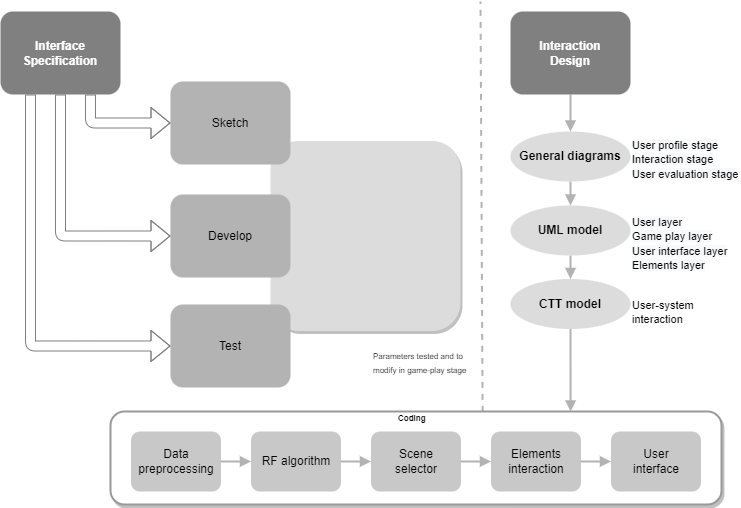

The diagram above was exported from draw.io. Its source (the exported page's mxGraphModel, read from the mxfile embedded in the PNG):
<mxGraphModel dx="-833" dy="474" grid="1" gridSize="10" guides="1" tooltips="1" connect="1" arrows="1" fold="1" page="1" pageScale="1" pageWidth="850" pageHeight="1100" math="0" shadow="0">
  <root>
    <mxCell id="Fprit-Lsz4pkc5YSYj10-0" />
    <mxCell id="Fprit-Lsz4pkc5YSYj10-1" parent="Fprit-Lsz4pkc5YSYj10-0" />
    <mxCell id="PyIYx6jAxWFv_RMGz1wU-1" value="" style="rounded=1;whiteSpace=wrap;html=1;fillColor=#dcdcdc;strokeColor=none;shadow=1;" parent="Fprit-Lsz4pkc5YSYj10-1" vertex="1">
      <mxGeometry x="2080" y="449.5" width="190" height="190" as="geometry" />
    </mxCell>
    <mxCell id="PyIYx6jAxWFv_RMGz1wU-0" value="&lt;div&gt;&lt;b&gt;&lt;font color=&quot;#ffffff&quot;&gt;Interface&lt;/font&gt;&lt;/b&gt;&lt;/div&gt;&lt;b&gt;&lt;div&gt;&lt;b&gt;&lt;font color=&quot;#ffffff&quot;&gt;Specification&lt;/font&gt;&lt;/b&gt;&lt;/div&gt;&lt;/b&gt;" style="rounded=1;whiteSpace=wrap;html=1;fillColor=#808080;strokeColor=none;align=center;" parent="Fprit-Lsz4pkc5YSYj10-1" vertex="1">
      <mxGeometry x="1810" y="320" width="120" height="83" as="geometry" />
    </mxCell>
    <mxCell id="PyIYx6jAxWFv_RMGz1wU-4" value="Sketch" style="rounded=1;whiteSpace=wrap;html=1;strokeColor=none;fillColor=#B3B3B3;" parent="Fprit-Lsz4pkc5YSYj10-1" vertex="1">
      <mxGeometry x="1980" y="390" width="120" height="83" as="geometry" />
    </mxCell>
    <mxCell id="PyIYx6jAxWFv_RMGz1wU-5" value="Develop" style="rounded=1;whiteSpace=wrap;html=1;strokeColor=none;fillColor=#B3B3B3;" parent="Fprit-Lsz4pkc5YSYj10-1" vertex="1">
      <mxGeometry x="1980" y="503" width="120" height="83" as="geometry" />
    </mxCell>
    <mxCell id="PyIYx6jAxWFv_RMGz1wU-6" value="Test" style="rounded=1;whiteSpace=wrap;html=1;strokeColor=none;fillColor=#B3B3B3;" parent="Fprit-Lsz4pkc5YSYj10-1" vertex="1">
      <mxGeometry x="1980" y="613" width="120" height="83" as="geometry" />
    </mxCell>
    <mxCell id="PyIYx6jAxWFv_RMGz1wU-8" value="" style="shape=flexArrow;endArrow=classic;html=1;exitX=0.75;exitY=1;exitDx=0;exitDy=0;edgeStyle=orthogonalEdgeStyle;entryX=0;entryY=0.5;entryDx=0;entryDy=0;strokeColor=#808080;" parent="Fprit-Lsz4pkc5YSYj10-1" source="PyIYx6jAxWFv_RMGz1wU-0" target="PyIYx6jAxWFv_RMGz1wU-4" edge="1">
      <mxGeometry width="50" height="50" relative="1" as="geometry">
        <mxPoint x="1946" y="425.0899999999999" as="sourcePoint" />
        <mxPoint x="1820" y="550.0899999999999" as="targetPoint" />
      </mxGeometry>
    </mxCell>
    <mxCell id="PyIYx6jAxWFv_RMGz1wU-9" value="" style="shape=flexArrow;endArrow=classic;html=1;edgeStyle=orthogonalEdgeStyle;entryX=0;entryY=0.5;entryDx=0;entryDy=0;strokeColor=#808080;" parent="Fprit-Lsz4pkc5YSYj10-1" source="PyIYx6jAxWFv_RMGz1wU-0" target="PyIYx6jAxWFv_RMGz1wU-5" edge="1">
      <mxGeometry width="50" height="50" relative="1" as="geometry">
        <mxPoint x="1770" y="420" as="sourcePoint" />
        <mxPoint x="1990" y="441.5" as="targetPoint" />
        <Array as="points">
          <mxPoint x="1870" y="544" />
        </Array>
      </mxGeometry>
    </mxCell>
    <mxCell id="PyIYx6jAxWFv_RMGz1wU-10" value="" style="shape=flexArrow;endArrow=classic;html=1;edgeStyle=orthogonalEdgeStyle;entryX=0;entryY=0.5;entryDx=0;entryDy=0;strokeColor=#808080;exitX=0.25;exitY=1;exitDx=0;exitDy=0;" parent="Fprit-Lsz4pkc5YSYj10-1" source="PyIYx6jAxWFv_RMGz1wU-0" target="PyIYx6jAxWFv_RMGz1wU-6" edge="1">
      <mxGeometry width="50" height="50" relative="1" as="geometry">
        <mxPoint x="1870" y="420" as="sourcePoint" />
        <mxPoint x="1970" y="654.5" as="targetPoint" />
        <Array as="points">
          <mxPoint x="1840" y="654" />
        </Array>
      </mxGeometry>
    </mxCell>
    <mxCell id="s8VNxy9FsnIyiXwtTWmQ-99" style="edgeStyle=orthogonalEdgeStyle;rounded=0;orthogonalLoop=1;jettySize=auto;html=1;entryX=0.5;entryY=0;entryDx=0;entryDy=0;strokeWidth=2;endArrow=block;endFill=1;strokeColor=#B3B3B3;" parent="Fprit-Lsz4pkc5YSYj10-1" source="2VVnRavT1uo7_jSYqixn-0" target="gPgB6uyqdm8rL8Gkml3U-0" edge="1">
      <mxGeometry relative="1" as="geometry" />
    </mxCell>
    <mxCell id="2VVnRavT1uo7_jSYqixn-0" value="&lt;div&gt;&lt;font color=&quot;#ffffff&quot;&gt;&lt;b&gt;Interaction&lt;/b&gt;&lt;/font&gt;&lt;/div&gt;&lt;div&gt;&lt;font color=&quot;#ffffff&quot;&gt;&lt;b&gt;Design&lt;/b&gt;&lt;/font&gt;&lt;/div&gt;" style="rounded=1;whiteSpace=wrap;html=1;fillColor=#808080;strokeColor=none;align=center;" parent="Fprit-Lsz4pkc5YSYj10-1" vertex="1">
      <mxGeometry x="2320" y="320" width="120" height="83" as="geometry" />
    </mxCell>
    <mxCell id="9LbC8GKmAUBK7nISgq8U-1" value="" style="endArrow=none;dashed=1;html=1;fontColor=#B3B3B3;strokeColor=#B3B3B3;strokeWidth=2;exitX=0.609;exitY=0.004;exitDx=0;exitDy=0;exitPerimeter=0;" parent="Fprit-Lsz4pkc5YSYj10-1" source="s8VNxy9FsnIyiXwtTWmQ-55" edge="1">
      <mxGeometry width="50" height="50" relative="1" as="geometry">
        <mxPoint x="2310" y="710" as="sourcePoint" />
        <mxPoint x="2290" y="310" as="targetPoint" />
      </mxGeometry>
    </mxCell>
    <mxCell id="s8VNxy9FsnIyiXwtTWmQ-100" style="edgeStyle=orthogonalEdgeStyle;rounded=0;orthogonalLoop=1;jettySize=auto;html=1;entryX=0.5;entryY=0;entryDx=0;entryDy=0;strokeWidth=2;endArrow=block;endFill=1;strokeColor=#B3B3B3;" parent="Fprit-Lsz4pkc5YSYj10-1" source="gPgB6uyqdm8rL8Gkml3U-0" target="gPgB6uyqdm8rL8Gkml3U-1" edge="1">
      <mxGeometry relative="1" as="geometry" />
    </mxCell>
    <mxCell id="gPgB6uyqdm8rL8Gkml3U-0" value="&lt;font color=&quot;#000000&quot;&gt;&lt;b&gt;General diagrams&lt;br&gt;&lt;/b&gt;&lt;/font&gt;" style="ellipse;whiteSpace=wrap;html=1;strokeColor=none;fillColor=#DCDCDC;fontColor=#B3B3B3;" parent="Fprit-Lsz4pkc5YSYj10-1" vertex="1">
      <mxGeometry x="2320" y="440" width="120" height="50" as="geometry" />
    </mxCell>
    <mxCell id="s8VNxy9FsnIyiXwtTWmQ-101" style="edgeStyle=orthogonalEdgeStyle;rounded=0;orthogonalLoop=1;jettySize=auto;html=1;entryX=0.5;entryY=0;entryDx=0;entryDy=0;strokeWidth=2;endArrow=block;endFill=1;strokeColor=#B3B3B3;" parent="Fprit-Lsz4pkc5YSYj10-1" source="gPgB6uyqdm8rL8Gkml3U-1" target="gPgB6uyqdm8rL8Gkml3U-2" edge="1">
      <mxGeometry relative="1" as="geometry" />
    </mxCell>
    <mxCell id="gPgB6uyqdm8rL8Gkml3U-1" value="&lt;font color=&quot;#000000&quot;&gt;&lt;b&gt;UML model&lt;/b&gt;&lt;/font&gt;" style="ellipse;whiteSpace=wrap;html=1;strokeColor=none;fillColor=#DCDCDC;fontColor=#B3B3B3;" parent="Fprit-Lsz4pkc5YSYj10-1" vertex="1">
      <mxGeometry x="2320" y="514" width="120" height="50" as="geometry" />
    </mxCell>
    <mxCell id="bwGBEAhbOe1GU-0DuCTm-13" style="edgeStyle=none;rounded=0;orthogonalLoop=1;jettySize=auto;html=1;entryX=0.753;entryY=0;entryDx=0;entryDy=0;entryPerimeter=0;strokeWidth=2;endArrow=block;endFill=1;strokeColor=#B3B3B3;" parent="Fprit-Lsz4pkc5YSYj10-1" source="gPgB6uyqdm8rL8Gkml3U-2" target="s8VNxy9FsnIyiXwtTWmQ-55" edge="1">
      <mxGeometry relative="1" as="geometry" />
    </mxCell>
    <mxCell id="gPgB6uyqdm8rL8Gkml3U-2" value="&lt;font color=&quot;#000000&quot;&gt;&lt;b&gt;CTT model&lt;/b&gt;&lt;/font&gt;" style="ellipse;whiteSpace=wrap;html=1;strokeColor=none;fillColor=#DCDCDC;fontColor=#B3B3B3;" parent="Fprit-Lsz4pkc5YSYj10-1" vertex="1">
      <mxGeometry x="2320" y="587.5" width="120" height="50" as="geometry" />
    </mxCell>
    <mxCell id="gPgB6uyqdm8rL8Gkml3U-4" value="&lt;font style=&quot;font-size: 11px&quot;&gt;&lt;span style=&quot;font-family: &amp;#34;helvetica&amp;#34; ; font-style: normal ; font-weight: 400 ; letter-spacing: normal ; text-align: center ; text-indent: 0px ; text-transform: none ; word-spacing: 0px ; background-color: rgb(248 , 249 , 250) ; float: none ; display: inline&quot;&gt;User profile stage&lt;/span&gt;&lt;br style=&quot;font-family: &amp;#34;helvetica&amp;#34; ; font-style: normal ; font-weight: 400 ; letter-spacing: normal ; text-align: center ; text-indent: 0px ; text-transform: none ; word-spacing: 0px ; background-color: rgb(248 , 249 , 250)&quot;&gt;&lt;span style=&quot;font-family: &amp;#34;helvetica&amp;#34; ; font-style: normal ; font-weight: 400 ; letter-spacing: normal ; text-align: center ; text-indent: 0px ; text-transform: none ; word-spacing: 0px ; background-color: rgb(248 , 249 , 250) ; float: none ; display: inline&quot;&gt;Interaction stage&lt;/span&gt;&lt;br style=&quot;font-family: &amp;#34;helvetica&amp;#34; ; font-style: normal ; font-weight: 400 ; letter-spacing: normal ; text-align: center ; text-indent: 0px ; text-transform: none ; word-spacing: 0px ; background-color: rgb(248 , 249 , 250)&quot;&gt;&lt;span style=&quot;font-family: &amp;#34;helvetica&amp;#34; ; font-style: normal ; font-weight: 400 ; letter-spacing: normal ; text-align: center ; text-indent: 0px ; text-transform: none ; word-spacing: 0px ; background-color: rgb(248 , 249 , 250) ; float: none ; display: inline&quot;&gt;User evaluation stage&lt;/span&gt;&lt;/font&gt;" style="text;whiteSpace=wrap;html=1;" parent="Fprit-Lsz4pkc5YSYj10-1" vertex="1">
      <mxGeometry x="2440" y="440" width="110" height="50" as="geometry" />
    </mxCell>
    <mxCell id="pn9ZB0fei5fVM9VQWkh5-0" value="&lt;font style=&quot;font-size: 11px&quot;&gt;&lt;span style=&quot;font-family: &amp;#34;helvetica&amp;#34; ; font-style: normal ; font-weight: 400 ; letter-spacing: normal ; text-align: center ; text-indent: 0px ; text-transform: none ; word-spacing: 0px ; background-color: rgb(248 , 249 , 250) ; float: none ; display: inline&quot;&gt;User layer&lt;/span&gt;&lt;br style=&quot;font-family: &amp;#34;helvetica&amp;#34; ; font-style: normal ; font-weight: 400 ; letter-spacing: normal ; text-align: center ; text-indent: 0px ; text-transform: none ; word-spacing: 0px ; background-color: rgb(248 , 249 , 250)&quot;&gt;&lt;span style=&quot;font-family: &amp;#34;helvetica&amp;#34; ; font-style: normal ; font-weight: 400 ; letter-spacing: normal ; text-align: center ; text-indent: 0px ; text-transform: none ; word-spacing: 0px ; background-color: rgb(248 , 249 , 250) ; float: none ; display: inline&quot;&gt;Game play layer&lt;/span&gt;&lt;br style=&quot;font-family: &amp;#34;helvetica&amp;#34; ; font-style: normal ; font-weight: 400 ; letter-spacing: normal ; text-align: center ; text-indent: 0px ; text-transform: none ; word-spacing: 0px ; background-color: rgb(248 , 249 , 250)&quot;&gt;&lt;span style=&quot;font-family: &amp;#34;helvetica&amp;#34; ; font-style: normal ; font-weight: 400 ; letter-spacing: normal ; text-align: center ; text-indent: 0px ; text-transform: none ; word-spacing: 0px ; background-color: rgb(248 , 249 , 250) ; float: none ; display: inline&quot;&gt;User interface layer&lt;br&gt;Elements layer&lt;br&gt;&lt;/span&gt;&lt;/font&gt;" style="text;whiteSpace=wrap;html=1;" parent="Fprit-Lsz4pkc5YSYj10-1" vertex="1">
      <mxGeometry x="2440" y="517" width="100" height="66" as="geometry" />
    </mxCell>
    <mxCell id="vxuh70RJ6F1w3szdFrzd-0" value="&lt;div&gt;&lt;font face=&quot;helvetica&quot; style=&quot;font-size: 11px&quot;&gt;User-system interaction&lt;/font&gt;&lt;/div&gt;" style="text;whiteSpace=wrap;html=1;align=left;" parent="Fprit-Lsz4pkc5YSYj10-1" vertex="1">
      <mxGeometry x="2440" y="600" width="100" height="20" as="geometry" />
    </mxCell>
    <mxCell id="s8VNxy9FsnIyiXwtTWmQ-55" value="" style="rounded=1;whiteSpace=wrap;html=1;fillColor=#FFFFFF;strokeColor=#999999;align=center;strokeWidth=2;shadow=1;" parent="Fprit-Lsz4pkc5YSYj10-1" vertex="1">
      <mxGeometry x="1920" y="720" width="611" height="93" as="geometry" />
    </mxCell>
    <mxCell id="s8VNxy9FsnIyiXwtTWmQ-56" value="" style="edgeStyle=orthogonalEdgeStyle;rounded=0;orthogonalLoop=1;jettySize=auto;html=1;endArrow=block;endFill=1;strokeColor=#B3B3B3;strokeWidth=2;" parent="Fprit-Lsz4pkc5YSYj10-1" source="s8VNxy9FsnIyiXwtTWmQ-58" target="s8VNxy9FsnIyiXwtTWmQ-60" edge="1">
      <mxGeometry relative="1" as="geometry" />
    </mxCell>
    <mxCell id="s8VNxy9FsnIyiXwtTWmQ-58" value="RF algorithm" style="rounded=1;whiteSpace=wrap;html=1;fillColor=#C8C8C8;strokeColor=none;" parent="Fprit-Lsz4pkc5YSYj10-1" vertex="1">
      <mxGeometry x="2060.5" y="740" width="90" height="60" as="geometry" />
    </mxCell>
    <mxCell id="bwGBEAhbOe1GU-0DuCTm-10" value="" style="edgeStyle=none;rounded=0;orthogonalLoop=1;jettySize=auto;html=1;strokeWidth=2;endArrow=block;endFill=1;strokeColor=#B3B3B3;" parent="Fprit-Lsz4pkc5YSYj10-1" source="s8VNxy9FsnIyiXwtTWmQ-60" target="bwGBEAhbOe1GU-0DuCTm-9" edge="1">
      <mxGeometry relative="1" as="geometry" />
    </mxCell>
    <mxCell id="s8VNxy9FsnIyiXwtTWmQ-60" value="Scene&lt;br&gt;selector" style="rounded=1;whiteSpace=wrap;html=1;fillColor=#C8C8C8;strokeColor=none;" parent="Fprit-Lsz4pkc5YSYj10-1" vertex="1">
      <mxGeometry x="2180.5" y="740" width="90" height="60" as="geometry" />
    </mxCell>
    <mxCell id="bwGBEAhbOe1GU-0DuCTm-12" value="" style="edgeStyle=none;rounded=0;orthogonalLoop=1;jettySize=auto;html=1;strokeWidth=2;endArrow=block;endFill=1;strokeColor=#B3B3B3;" parent="Fprit-Lsz4pkc5YSYj10-1" source="bwGBEAhbOe1GU-0DuCTm-9" target="bwGBEAhbOe1GU-0DuCTm-11" edge="1">
      <mxGeometry relative="1" as="geometry" />
    </mxCell>
    <mxCell id="bwGBEAhbOe1GU-0DuCTm-9" value="Elements&lt;br&gt;interaction" style="rounded=1;whiteSpace=wrap;html=1;fillColor=#C8C8C8;strokeColor=none;" parent="Fprit-Lsz4pkc5YSYj10-1" vertex="1">
      <mxGeometry x="2300.5" y="740" width="90" height="60" as="geometry" />
    </mxCell>
    <mxCell id="bwGBEAhbOe1GU-0DuCTm-11" value="User&lt;br&gt;interface" style="rounded=1;whiteSpace=wrap;html=1;fillColor=#C8C8C8;strokeColor=none;" parent="Fprit-Lsz4pkc5YSYj10-1" vertex="1">
      <mxGeometry x="2420.5" y="740" width="90" height="60" as="geometry" />
    </mxCell>
    <mxCell id="s8VNxy9FsnIyiXwtTWmQ-63" style="edgeStyle=orthogonalEdgeStyle;rounded=0;orthogonalLoop=1;jettySize=auto;html=1;entryX=0;entryY=0.5;entryDx=0;entryDy=0;endArrow=block;endFill=1;strokeColor=#B3B3B3;strokeWidth=2;" parent="Fprit-Lsz4pkc5YSYj10-1" source="s8VNxy9FsnIyiXwtTWmQ-64" target="s8VNxy9FsnIyiXwtTWmQ-58" edge="1">
      <mxGeometry relative="1" as="geometry" />
    </mxCell>
    <mxCell id="s8VNxy9FsnIyiXwtTWmQ-64" value="Data&lt;br&gt;preprocessing" style="rounded=1;whiteSpace=wrap;html=1;fillColor=#c8c8c8;strokeColor=none;" parent="Fprit-Lsz4pkc5YSYj10-1" vertex="1">
      <mxGeometry x="1940.5" y="740" width="90" height="60" as="geometry" />
    </mxCell>
    <mxCell id="s8VNxy9FsnIyiXwtTWmQ-72" value="&lt;font style=&quot;font-size: 8px&quot;&gt;&lt;span style=&quot;font-family: &amp;#34;helvetica&amp;#34; ; font-style: normal ; font-weight: 400 ; letter-spacing: normal ; text-align: center ; text-indent: 0px ; text-transform: none ; word-spacing: 0px ; float: none ; display: inline&quot;&gt;Parameters tested and to modify in game-play stage&lt;/span&gt;&lt;/font&gt;" style="text;whiteSpace=wrap;html=1;" parent="Fprit-Lsz4pkc5YSYj10-1" vertex="1">
      <mxGeometry x="2180.5" y="650" width="105" height="50" as="geometry" />
    </mxCell>
    <mxCell id="s8VNxy9FsnIyiXwtTWmQ-90" value="&lt;div style=&quot;font-size: 8px&quot;&gt;&lt;b&gt;Coding&lt;/b&gt;&lt;/div&gt;" style="text;html=1;resizable=0;points=[];autosize=1;align=left;verticalAlign=top;spacingTop=-4;labelBackgroundColor=none;fontFamily=Helvetica;fontStyle=0;fillColor=none;" parent="Fprit-Lsz4pkc5YSYj10-1" vertex="1">
      <mxGeometry x="2205.5" y="720" width="40" height="20" as="geometry" />
    </mxCell>
  </root>
</mxGraphModel>